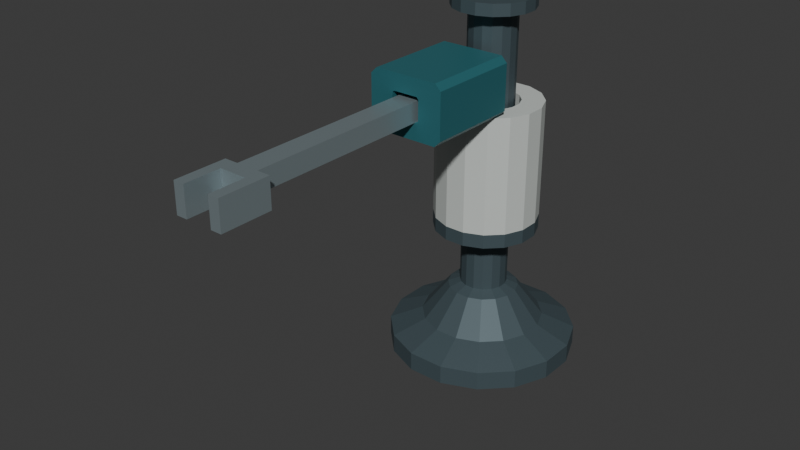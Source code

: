 # Source: source.blend  (saved by Blender 4.3.34; exported with 4.5.12 LTS)
import bpy
from mathutils import Matrix  # noqa: F401  (used for matrix-valued properties, if any)

bpy.ops.wm.read_factory_settings(use_empty=True)
scene = bpy.context.scene
scene.name = 'Scene'

# ---- collections
col_collection = bpy.data.collections.new('Collection'); scene.collection.children.link(col_collection)

# ---- materials (node trees are filled in below, after node groups)
mat_wholecolumn_graphite = bpy.data.materials.new('WholeColumn_Graphite')
mat_wholecolumn_graphite.diffuse_color = (0.075, 0.11, 0.125, 1.0)
mat_annularsleeve_warmivory = bpy.data.materials.new('AnnularSleeve_WarmIvory')
mat_annularsleeve_warmivory.diffuse_color = (0.64, 0.68, 0.65, 1.0)
mat_throughguide_deeppetrol = bpy.data.materials.new('ThroughGuide_DeepPetrol')
mat_throughguide_deeppetrol.diffuse_color = (0.035, 0.19, 0.22, 1.0)
mat_beamandopentool_satinalloy = bpy.data.materials.new('BeamAndOpenTool_SatinAlloy')
mat_beamandopentool_satinalloy.diffuse_color = (0.4, 0.49, 0.52, 1.0)

# ---- material node trees
mat_wholecolumn_graphite.use_nodes = True; mat_wholecolumn_graphite.node_tree.nodes.clear()
_N = mat_wholecolumn_graphite.node_tree.nodes; _L = mat_wholecolumn_graphite.node_tree.links
n0 = _N.new('ShaderNodeBsdfPrincipled'); n0.name = 'Principled BSDF'; n0.location = (10, 300)
n0.inputs[0].default_value = (0.075, 0.11, 0.125, 1.0)
n0.inputs[1].default_value = 0.34
n0.inputs[2].default_value = 0.58
n1 = _N.new('ShaderNodeOutputMaterial'); n1.name = 'Material Output'; n1.location = (300, 300)
_L.new(n0.outputs[0], n1.inputs[0])
n1.is_active_output = True
mat_annularsleeve_warmivory.use_nodes = True; mat_annularsleeve_warmivory.node_tree.nodes.clear()
_N = mat_annularsleeve_warmivory.node_tree.nodes; _L = mat_annularsleeve_warmivory.node_tree.links
n0 = _N.new('ShaderNodeBsdfPrincipled'); n0.name = 'Principled BSDF'; n0.location = (10, 300)
n0.inputs[0].default_value = (0.64, 0.68, 0.65, 1.0)
n0.inputs[1].default_value = 0.15
n0.inputs[2].default_value = 0.63
n1 = _N.new('ShaderNodeOutputMaterial'); n1.name = 'Material Output'; n1.location = (300, 300)
_L.new(n0.outputs[0], n1.inputs[0])
n1.is_active_output = True
mat_throughguide_deeppetrol.use_nodes = True; mat_throughguide_deeppetrol.node_tree.nodes.clear()
_N = mat_throughguide_deeppetrol.node_tree.nodes; _L = mat_throughguide_deeppetrol.node_tree.links
n0 = _N.new('ShaderNodeBsdfPrincipled'); n0.name = 'Principled BSDF'; n0.location = (10, 300)
n0.inputs[0].default_value = (0.035, 0.19, 0.22, 1.0)
n0.inputs[1].default_value = 0.34
n0.inputs[2].default_value = 0.48
n1 = _N.new('ShaderNodeOutputMaterial'); n1.name = 'Material Output'; n1.location = (300, 300)
_L.new(n0.outputs[0], n1.inputs[0])
n1.is_active_output = True
mat_beamandopentool_satinalloy.use_nodes = True; mat_beamandopentool_satinalloy.node_tree.nodes.clear()
_N = mat_beamandopentool_satinalloy.node_tree.nodes; _L = mat_beamandopentool_satinalloy.node_tree.links
n0 = _N.new('ShaderNodeBsdfPrincipled'); n0.name = 'Principled BSDF'; n0.location = (10, 300)
n0.inputs[0].default_value = (0.4, 0.49, 0.52, 1.0)
n0.inputs[1].default_value = 0.65
n0.inputs[2].default_value = 0.36
n1 = _N.new('ShaderNodeOutputMaterial'); n1.name = 'Material Output'; n1.location = (300, 300)
_L.new(n0.outputs[0], n1.inputs[0])
n1.is_active_output = True

# ---- world
world_world = bpy.data.worlds.new('World'); scene.world = world_world
world_world.use_nodes = True; world_world.node_tree.nodes.clear()
_N = world_world.node_tree.nodes; _L = world_world.node_tree.links
n0 = _N.new('ShaderNodeOutputWorld'); n0.name = 'World Output'; n0.location = (300, 300)
n1 = _N.new('ShaderNodeBackground'); n1.name = 'Background'; n1.location = (10, 300)
n1.inputs[0].default_value = (0.05088, 0.05088, 0.05088, 1.0)
_L.new(n1.outputs[0], n0.inputs[0])
n0.is_active_output = True
world_world.color = (0.05088, 0.05088, 0.05088)
world_world.sun_shadow_jitter_overblur = 0.0

# ---- meshes
me_wholegroundplinthandsteppedcolumn = bpy.data.meshes.new('WholeGroundPlinthAndSteppedColumn')
me_wholegroundplinthandsteppedcolumn.from_pydata([(0.3923, 0.6369, 0.0), (0.3326, 0.7811, 0.0), (0.3326, 0.7811, 0.08), (0.3923, 0.6369, 0.08), (0.2222, 0.8914, 0.0), (0.2222, 0.8914, 0.08), (0.07804, 0.9512, 0.0), (0.07804, 0.9512, 0.08), (-0.07804, 0.9512, 0.0), (-0.07804, 0.9512, 0.08), (-0.2222, 0.8914, 0.0), (-0.2222, 0.8914, 0.08), (-0.3326, 0.7811, 0.0), (-0.3326, 0.7811, 0.08), (-0.3923, 0.6369, 0.0), (-0.3923, 0.6369, 0.08), (-0.3923, 0.4808, 0.0), (-0.3923, 0.4808, 0.08), (-0.3326, 0.3366, 0.0), (-0.3326, 0.3366, 0.08), (-0.2222, 0.2263, 0.0), (-0.2222, 0.2263, 0.08), (-0.07804, 0.1665, 0.0), (-0.07804, 0.1665, 0.08), (0.07804, 0.1665, 0.0), (0.07804, 0.1665, 0.08), (0.2222, 0.2263, 0.0), (0.2222, 0.2263, 0.08), (0.3326, 0.3366, 0.0), (0.3326, 0.3366, 0.08), (0.3923, 0.4808, 0.0), (0.3923, 0.4808, 0.08), (0.2162, 0.7033, 0.14), (0.255, 0.6096, 0.14), (0.1444, 0.775, 0.14), (0.05072, 0.8138, 0.14), (-0.05072, 0.8138, 0.14), (-0.1444, 0.775, 0.14), (-0.2162, 0.7033, 0.14), (-0.255, 0.6096, 0.14), (-0.255, 0.5081, 0.14), (-0.2162, 0.4144, 0.14), (-0.1444, 0.3427, 0.14), (-0.05072, 0.3038, 0.14), (0.05072, 0.3038, 0.14), (0.1444, 0.3427, 0.14), (0.2162, 0.4144, 0.14), (0.255, 0.5081, 0.14), (0.1247, 0.6422, 0.28), (0.1471, 0.5881, 0.28), (0.08334, 0.6836, 0.28), (0.02926, 0.706, 0.28), (-0.02926, 0.706, 0.28), (-0.08334, 0.6836, 0.28), (-0.1247, 0.6422, 0.28), (-0.1471, 0.5881, 0.28), (-0.1471, 0.5296, 0.28), (-0.1247, 0.4755, 0.28), (-0.08334, 0.4341, 0.28), (-0.02926, 0.4117, 0.28), (0.02926, 0.4117, 0.28), (0.08334, 0.4341, 0.28), (0.1247, 0.4755, 0.28), (0.1471, 0.5296, 0.28), (0.08315, 0.6144, 0.3), (0.09808, 0.5784, 0.3), (0.05556, 0.642, 0.3), (0.01951, 0.6569, 0.3), (-0.01951, 0.6569, 0.3), (-0.05556, 0.642, 0.3), (-0.08315, 0.6144, 0.3), (-0.09808, 0.5784, 0.3), (-0.09808, 0.5393, 0.3), (-0.08315, 0.5033, 0.3), (-0.05556, 0.4757, 0.3), (-0.01951, 0.4608, 0.3), (0.01951, 0.4608, 0.3), (0.05556, 0.4757, 0.3), (0.08315, 0.5033, 0.3), (0.09808, 0.5393, 0.3), (0.08315, 0.6144, 0.56), (0.09808, 0.5784, 0.56), (0.05556, 0.642, 0.56), (0.01951, 0.6569, 0.56), (-0.01951, 0.6569, 0.56), (-0.05556, 0.642, 0.56), (-0.08315, 0.6144, 0.56), (-0.09808, 0.5784, 0.56), (-0.09808, 0.5393, 0.56), (-0.08315, 0.5033, 0.56), (-0.05556, 0.4757, 0.56), (-0.01951, 0.4608, 0.56), (0.01951, 0.4608, 0.56), (0.05556, 0.4757, 0.56), (0.08315, 0.5033, 0.56), (0.09808, 0.5393, 0.56), (0.1829, 0.6811, 0.56), (0.2158, 0.6018, 0.56), (0.1222, 0.7418, 0.56), (0.04292, 0.7746, 0.56), (-0.04292, 0.7746, 0.56), (-0.1222, 0.7418, 0.56), (-0.1829, 0.6811, 0.56), (-0.2158, 0.6018, 0.56), (-0.2158, 0.5159, 0.56), (-0.1829, 0.4366, 0.56), (-0.1222, 0.3759, 0.56), (-0.04292, 0.3431, 0.56), (0.04292, 0.3431, 0.56), (0.1222, 0.3759, 0.56), (0.1829, 0.4366, 0.56), (0.2158, 0.5159, 0.56), (0.1829, 0.6811, 0.62), (0.2158, 0.6018, 0.62), (0.1222, 0.7418, 0.62), (0.04292, 0.7746, 0.62), (-0.04292, 0.7746, 0.62), (-0.1222, 0.7418, 0.62), (-0.1829, 0.6811, 0.62), (-0.2158, 0.6018, 0.62), (-0.2158, 0.5159, 0.62), (-0.1829, 0.4366, 0.62), (-0.1222, 0.3759, 0.62), (-0.04292, 0.3431, 0.62), (0.04292, 0.3431, 0.62), (0.1222, 0.3759, 0.62), (0.1829, 0.4366, 0.62), (0.2158, 0.5159, 0.62), (0.08315, 0.6144, 0.62), (0.09808, 0.5784, 0.62), (0.05556, 0.642, 0.62), (0.01951, 0.6569, 0.62), (-0.01951, 0.6569, 0.62), (-0.05556, 0.642, 0.62), (-0.08315, 0.6144, 0.62), (-0.09808, 0.5784, 0.62), (-0.09808, 0.5393, 0.62), (-0.08315, 0.5033, 0.62), (-0.05556, 0.4757, 0.62), (-0.01951, 0.4608, 0.62), (0.01951, 0.4608, 0.62), (0.05556, 0.4757, 0.62), (0.08315, 0.5033, 0.62), (0.09808, 0.5393, 0.62), (0.08315, 0.6144, 1.5), (0.09808, 0.5784, 1.5), (0.05556, 0.642, 1.5), (0.01951, 0.6569, 1.5), (-0.01951, 0.6569, 1.5), (-0.05556, 0.642, 1.5), (-0.08315, 0.6144, 1.5), (-0.09808, 0.5784, 1.5), (-0.09808, 0.5393, 1.5), (-0.08315, 0.5033, 1.5), (-0.05556, 0.4757, 1.5), (-0.01951, 0.4608, 1.5), (0.01951, 0.4608, 1.5), (0.05556, 0.4757, 1.5), (0.08315, 0.5033, 1.5), (0.09808, 0.5393, 1.5), (0.1413, 0.6533, 1.5), (0.1667, 0.592, 1.5), (0.09445, 0.7002, 1.5), (0.03317, 0.7256, 1.5), (-0.03317, 0.7256, 1.5), (-0.09445, 0.7002, 1.5), (-0.1413, 0.6533, 1.5), (-0.1667, 0.592, 1.5), (-0.1667, 0.5257, 1.5), (-0.1413, 0.4644, 1.5), (-0.09445, 0.4175, 1.5), (-0.03317, 0.3921, 1.5), (0.03317, 0.3921, 1.5), (0.09445, 0.4175, 1.5), (0.1413, 0.4644, 1.5), (0.1667, 0.5257, 1.5), (0.1413, 0.6533, 1.55), (0.1667, 0.592, 1.55), (0.09445, 0.7002, 1.55), (0.03317, 0.7256, 1.55), (-0.03317, 0.7256, 1.55), (-0.09445, 0.7002, 1.55), (-0.1413, 0.6533, 1.55), (-0.1667, 0.592, 1.55), (-0.1667, 0.5257, 1.55), (-0.1413, 0.4644, 1.55), (-0.09445, 0.4175, 1.55), (-0.03317, 0.3921, 1.55), (0.03317, 0.3921, 1.55), (0.09445, 0.4175, 1.55), (0.1413, 0.4644, 1.55), (0.1667, 0.5257, 1.55), (0.0, 0.5588, 1.55), (0.0, 0.5588, 0.0)], [], [(0, 1, 2), (0, 2, 3), (1, 4, 5), (1, 5, 2), (4, 6, 7), (4, 7, 5), (6, 8, 9), (6, 9, 7), (8, 10, 11), (8, 11, 9), (10, 12, 13), (10, 13, 11), (12, 14, 15), (12, 15, 13), (14, 16, 17), (14, 17, 15), (16, 18, 19), (16, 19, 17), (18, 20, 21), (18, 21, 19), (20, 22, 23), (20, 23, 21), (22, 24, 25), (22, 25, 23), (24, 26, 27), (24, 27, 25), (26, 28, 29), (26, 29, 27), (28, 30, 31), (28, 31, 29), (30, 0, 3), (30, 3, 31), (3, 2, 32), (3, 32, 33), (2, 5, 34), (2, 34, 32), (5, 7, 35), (5, 35, 34), (7, 9, 36), (7, 36, 35), (9, 11, 37), (9, 37, 36), (11, 13, 38), (11, 38, 37), (13, 15, 39), (13, 39, 38), (15, 17, 40), (15, 40, 39), (17, 19, 41), (17, 41, 40), (19, 21, 42), (19, 42, 41), (21, 23, 43), (21, 43, 42), (23, 25, 44), (23, 44, 43), (25, 27, 45), (25, 45, 44), (27, 29, 46), (27, 46, 45), (29, 31, 47), (29, 47, 46), (31, 3, 33), (31, 33, 47), (33, 32, 48), (33, 48, 49), (32, 34, 50), (32, 50, 48), (34, 35, 51), (34, 51, 50), (35, 36, 52), (35, 52, 51), (36, 37, 53), (36, 53, 52), (37, 38, 54), (37, 54, 53), (38, 39, 55), (38, 55, 54), (39, 40, 56), (39, 56, 55), (40, 41, 57), (40, 57, 56), (41, 42, 58), (41, 58, 57), (42, 43, 59), (42, 59, 58), (43, 44, 60), (43, 60, 59), (44, 45, 61), (44, 61, 60), (45, 46, 62), (45, 62, 61), (46, 47, 63), (46, 63, 62), (47, 33, 49), (47, 49, 63), (49, 48, 64), (49, 64, 65), (48, 50, 66), (48, 66, 64), (50, 51, 67), (50, 67, 66), (51, 52, 68), (51, 68, 67), (52, 53, 69), (52, 69, 68), (53, 54, 70), (53, 70, 69), (54, 55, 71), (54, 71, 70), (55, 56, 72), (55, 72, 71), (56, 57, 73), (56, 73, 72), (57, 58, 74), (57, 74, 73), (58, 59, 75), (58, 75, 74), (59, 60, 76), (59, 76, 75), (60, 61, 77), (60, 77, 76), (61, 62, 78), (61, 78, 77), (62, 63, 79), (62, 79, 78), (63, 49, 65), (63, 65, 79), (65, 64, 80), (65, 80, 81), (64, 66, 82), (64, 82, 80), (66, 67, 83), (66, 83, 82), (67, 68, 84), (67, 84, 83), (68, 69, 85), (68, 85, 84), (69, 70, 86), (69, 86, 85), (70, 71, 87), (70, 87, 86), (71, 72, 88), (71, 88, 87), (72, 73, 89), (72, 89, 88), (73, 74, 90), (73, 90, 89), (74, 75, 91), (74, 91, 90), (75, 76, 92), (75, 92, 91), (76, 77, 93), (76, 93, 92), (77, 78, 94), (77, 94, 93), (78, 79, 95), (78, 95, 94), (79, 65, 81), (79, 81, 95), (81, 80, 96), (81, 96, 97), (80, 82, 98), (80, 98, 96), (82, 83, 99), (82, 99, 98), (83, 84, 100), (83, 100, 99), (84, 85, 101), (84, 101, 100), (85, 86, 102), (85, 102, 101), (86, 87, 103), (86, 103, 102), (87, 88, 104), (87, 104, 103), (88, 89, 105), (88, 105, 104), (89, 90, 106), (89, 106, 105), (90, 91, 107), (90, 107, 106), (91, 92, 108), (91, 108, 107), (92, 93, 109), (92, 109, 108), (93, 94, 110), (93, 110, 109), (94, 95, 111), (94, 111, 110), (95, 81, 97), (95, 97, 111), (97, 96, 112), (97, 112, 113), (96, 98, 114), (96, 114, 112), (98, 99, 115), (98, 115, 114), (99, 100, 116), (99, 116, 115), (100, 101, 117), (100, 117, 116), (101, 102, 118), (101, 118, 117), (102, 103, 119), (102, 119, 118), (103, 104, 120), (103, 120, 119), (104, 105, 121), (104, 121, 120), (105, 106, 122), (105, 122, 121), (106, 107, 123), (106, 123, 122), (107, 108, 124), (107, 124, 123), (108, 109, 125), (108, 125, 124), (109, 110, 126), (109, 126, 125), (110, 111, 127), (110, 127, 126), (111, 97, 113), (111, 113, 127), (113, 112, 128), (113, 128, 129), (112, 114, 130), (112, 130, 128), (114, 115, 131), (114, 131, 130), (115, 116, 132), (115, 132, 131), (116, 117, 133), (116, 133, 132), (117, 118, 134), (117, 134, 133), (118, 119, 135), (118, 135, 134), (119, 120, 136), (119, 136, 135), (120, 121, 137), (120, 137, 136), (121, 122, 138), (121, 138, 137), (122, 123, 139), (122, 139, 138), (123, 124, 140), (123, 140, 139), (124, 125, 141), (124, 141, 140), (125, 126, 142), (125, 142, 141), (126, 127, 143), (126, 143, 142), (127, 113, 129), (127, 129, 143), (129, 128, 144), (129, 144, 145), (128, 130, 146), (128, 146, 144), (130, 131, 147), (130, 147, 146), (131, 132, 148), (131, 148, 147), (132, 133, 149), (132, 149, 148), (133, 134, 150), (133, 150, 149), (134, 135, 151), (134, 151, 150), (135, 136, 152), (135, 152, 151), (136, 137, 153), (136, 153, 152), (137, 138, 154), (137, 154, 153), (138, 139, 155), (138, 155, 154), (139, 140, 156), (139, 156, 155), (140, 141, 157), (140, 157, 156), (141, 142, 158), (141, 158, 157), (142, 143, 159), (142, 159, 158), (143, 129, 145), (143, 145, 159), (145, 144, 160), (145, 160, 161), (144, 146, 162), (144, 162, 160), (146, 147, 163), (146, 163, 162), (147, 148, 164), (147, 164, 163), (148, 149, 165), (148, 165, 164), (149, 150, 166), (149, 166, 165), (150, 151, 167), (150, 167, 166), (151, 152, 168), (151, 168, 167), (152, 153, 169), (152, 169, 168), (153, 154, 170), (153, 170, 169), (154, 155, 171), (154, 171, 170), (155, 156, 172), (155, 172, 171), (156, 157, 173), (156, 173, 172), (157, 158, 174), (157, 174, 173), (158, 159, 175), (158, 175, 174), (159, 145, 161), (159, 161, 175), (161, 160, 176), (161, 176, 177), (160, 162, 178), (160, 178, 176), (162, 163, 179), (162, 179, 178), (163, 164, 180), (163, 180, 179), (164, 165, 181), (164, 181, 180), (165, 166, 182), (165, 182, 181), (166, 167, 183), (166, 183, 182), (167, 168, 184), (167, 184, 183), (168, 169, 185), (168, 185, 184), (169, 170, 186), (169, 186, 185), (170, 171, 187), (170, 187, 186), (171, 172, 188), (171, 188, 187), (172, 173, 189), (172, 189, 188), (173, 174, 190), (173, 190, 189), (174, 175, 191), (174, 191, 190), (175, 161, 177), (175, 177, 191), (177, 176, 192), (176, 178, 192), (178, 179, 192), (179, 180, 192), (180, 181, 192), (181, 182, 192), (182, 183, 192), (183, 184, 192), (184, 185, 192), (185, 186, 192), (186, 187, 192), (187, 188, 192), (188, 189, 192), (189, 190, 192), (190, 191, 192), (191, 177, 192), (1, 0, 193), (4, 1, 193), (6, 4, 193), (8, 6, 193), (10, 8, 193), (12, 10, 193), (14, 12, 193), (16, 14, 193), (18, 16, 193), (20, 18, 193), (22, 20, 193), (24, 22, 193), (26, 24, 193), (28, 26, 193), (30, 28, 193), (0, 30, 193)])
me_wholegroundplinthandsteppedcolumn.materials.append(mat_wholecolumn_graphite)
me_wholegroundplinthandsteppedcolumn.materials.append(mat_annularsleeve_warmivory)
me_wholegroundplinthandsteppedcolumn.materials.append(mat_throughguide_deeppetrol)
me_wholegroundplinthandsteppedcolumn.materials.append(mat_beamandopentool_satinalloy)
me_wholegroundplinthandsteppedcolumn.update()
me_wholeverticalannularsleeve = bpy.data.meshes.new('WholeVerticalAnnularSleeve')
me_wholeverticalannularsleeve.from_pydata([(0.2158, 0.6018, 0.62), (0.1829, 0.6811, 0.62), (0.1829, 0.6811, 1.12), (0.2158, 0.6018, 1.12), (0.1222, 0.7418, 0.62), (0.1222, 0.7418, 1.12), (0.04292, 0.7746, 0.62), (0.04292, 0.7746, 1.12), (-0.04292, 0.7746, 0.62), (-0.04292, 0.7746, 1.12), (-0.1222, 0.7418, 0.62), (-0.1222, 0.7418, 1.12), (-0.1829, 0.6811, 0.62), (-0.1829, 0.6811, 1.12), (-0.2158, 0.6018, 0.62), (-0.2158, 0.6018, 1.12), (-0.2158, 0.5159, 0.62), (-0.2158, 0.5159, 1.12), (-0.1829, 0.4366, 0.62), (-0.1829, 0.4366, 1.12), (-0.1222, 0.3759, 0.62), (-0.1222, 0.3759, 1.12), (-0.04292, 0.3431, 0.62), (-0.04292, 0.3431, 1.12), (0.04292, 0.3431, 0.62), (0.04292, 0.3431, 1.12), (0.1222, 0.3759, 0.62), (0.1222, 0.3759, 1.12), (0.1829, 0.4366, 0.62), (0.1829, 0.4366, 1.12), (0.2158, 0.5159, 0.62), (0.2158, 0.5159, 1.12), (0.1039, 0.6283, 1.12), (0.1226, 0.5832, 1.12), (0.06945, 0.6628, 1.12), (0.02439, 0.6814, 1.12), (-0.02439, 0.6814, 1.12), (-0.06945, 0.6628, 1.12), (-0.1039, 0.6283, 1.12), (-0.1226, 0.5832, 1.12), (-0.1226, 0.5345, 1.12), (-0.1039, 0.4894, 1.12), (-0.06945, 0.4549, 1.12), (-0.02439, 0.4362, 1.12), (0.02439, 0.4362, 1.12), (0.06945, 0.4549, 1.12), (0.1039, 0.4894, 1.12), (0.1226, 0.5345, 1.12), (0.1039, 0.6283, 0.62), (0.1226, 0.5832, 0.62), (0.06945, 0.6628, 0.62), (0.02439, 0.6814, 0.62), (-0.02439, 0.6814, 0.62), (-0.06945, 0.6628, 0.62), (-0.1039, 0.6283, 0.62), (-0.1226, 0.5832, 0.62), (-0.1226, 0.5345, 0.62), (-0.1039, 0.4894, 0.62), (-0.06945, 0.4549, 0.62), (-0.02439, 0.4362, 0.62), (0.02439, 0.4362, 0.62), (0.06945, 0.4549, 0.62), (0.1039, 0.4894, 0.62), (0.1226, 0.5345, 0.62)], [], [(0, 1, 2), (0, 2, 3), (1, 4, 5), (1, 5, 2), (4, 6, 7), (4, 7, 5), (6, 8, 9), (6, 9, 7), (8, 10, 11), (8, 11, 9), (10, 12, 13), (10, 13, 11), (12, 14, 15), (12, 15, 13), (14, 16, 17), (14, 17, 15), (16, 18, 19), (16, 19, 17), (18, 20, 21), (18, 21, 19), (20, 22, 23), (20, 23, 21), (22, 24, 25), (22, 25, 23), (24, 26, 27), (24, 27, 25), (26, 28, 29), (26, 29, 27), (28, 30, 31), (28, 31, 29), (30, 0, 3), (30, 3, 31), (3, 2, 32), (3, 32, 33), (2, 5, 34), (2, 34, 32), (5, 7, 35), (5, 35, 34), (7, 9, 36), (7, 36, 35), (9, 11, 37), (9, 37, 36), (11, 13, 38), (11, 38, 37), (13, 15, 39), (13, 39, 38), (15, 17, 40), (15, 40, 39), (17, 19, 41), (17, 41, 40), (19, 21, 42), (19, 42, 41), (21, 23, 43), (21, 43, 42), (23, 25, 44), (23, 44, 43), (25, 27, 45), (25, 45, 44), (27, 29, 46), (27, 46, 45), (29, 31, 47), (29, 47, 46), (31, 3, 33), (31, 33, 47), (33, 32, 48), (33, 48, 49), (32, 34, 50), (32, 50, 48), (34, 35, 51), (34, 51, 50), (35, 36, 52), (35, 52, 51), (36, 37, 53), (36, 53, 52), (37, 38, 54), (37, 54, 53), (38, 39, 55), (38, 55, 54), (39, 40, 56), (39, 56, 55), (40, 41, 57), (40, 57, 56), (41, 42, 58), (41, 58, 57), (42, 43, 59), (42, 59, 58), (43, 44, 60), (43, 60, 59), (44, 45, 61), (44, 61, 60), (45, 46, 62), (45, 62, 61), (46, 47, 63), (46, 63, 62), (47, 33, 49), (47, 49, 63), (49, 48, 1), (49, 1, 0), (48, 50, 4), (48, 4, 1), (50, 51, 6), (50, 6, 4), (51, 52, 8), (51, 8, 6), (52, 53, 10), (52, 10, 8), (53, 54, 12), (53, 12, 10), (54, 55, 14), (54, 14, 12), (55, 56, 16), (55, 16, 14), (56, 57, 18), (56, 18, 16), (57, 58, 20), (57, 20, 18), (58, 59, 22), (58, 22, 20), (59, 60, 24), (59, 24, 22), (60, 61, 26), (60, 26, 24), (61, 62, 28), (61, 28, 26), (62, 63, 30), (62, 30, 28), (63, 49, 0), (63, 0, 30)])
me_wholeverticalannularsleeve.polygons.foreach_set('material_index', [1, 1, 1, 1, 1, 1, 1, 1, 1, 1, 1, 1, 1, 1, 1, 1, 1, 1, 1, 1, 1, 1, 1, 1, 1, 1, 1, 1, 1, 1, 1, 1, 1, 1, 1, 1, 1, 1, 1, 1, 1, 1, 1, 1, 1, 1, 1, 1, 1, 1, 1, 1, 1, 1, 1, 1, 1, 1, 1, 1, 1, 1, 1, 1, 1, 1, 1, 1, 1, 1, 1, 1, 1, 1, 1, 1, 1, 1, 1, 1, 1, 1, 1, 1, 1, 1, 1, 1, 1, 1, 1, 1, 1, 1, 1, 1, 1, 1, 1, 1, 1, 1, 1, 1, 1, 1, 1, 1, 1, 1, 1, 1, 1, 1, 1, 1, 1, 1, 1, 1, 1, 1, 1, 1, 1, 1, 1, 1])
me_wholeverticalannularsleeve.materials.append(mat_wholecolumn_graphite)
me_wholeverticalannularsleeve.materials.append(mat_annularsleeve_warmivory)
me_wholeverticalannularsleeve.materials.append(mat_throughguide_deeppetrol)
me_wholeverticalannularsleeve.materials.append(mat_beamandopentool_satinalloy)
me_wholeverticalannularsleeve.update()
me_wholehorizontalthroughguide = bpy.data.meshes.new('WholeHorizontalThroughGuide')
me_wholehorizontalthroughguide.from_pydata([(-0.135, 0.02884, 1.12), (0.135, 0.02884, 1.12), (0.052, 0.02884, 1.19), (-0.052, 0.02884, 1.19), (0.16, 0.02884, 1.145), (0.06, 0.02884, 1.198), (0.16, 0.02884, 1.335), (0.06, 0.02884, 1.282), (0.135, 0.02884, 1.36), (0.052, 0.02884, 1.29), (-0.135, 0.02884, 1.36), (-0.052, 0.02884, 1.29), (-0.16, 0.02884, 1.335), (-0.06, 0.02884, 1.282), (-0.16, 0.02884, 1.145), (-0.06, 0.02884, 1.198), (-0.135, 0.4288, 1.12), (0.135, 0.4288, 1.12), (0.052, 0.4288, 1.19), (-0.052, 0.4288, 1.19), (0.16, 0.4288, 1.145), (0.06, 0.4288, 1.198), (0.16, 0.4288, 1.335), (0.06, 0.4288, 1.282), (0.135, 0.4288, 1.36), (0.052, 0.4288, 1.29), (-0.135, 0.4288, 1.36), (-0.052, 0.4288, 1.29), (-0.16, 0.4288, 1.335), (-0.06, 0.4288, 1.282), (-0.16, 0.4288, 1.145), (-0.06, 0.4288, 1.198)], [], [(0, 1, 2), (0, 2, 3), (1, 4, 5), (1, 5, 2), (4, 6, 7), (4, 7, 5), (6, 8, 9), (6, 9, 7), (8, 10, 11), (8, 11, 9), (10, 12, 13), (10, 13, 11), (12, 14, 15), (12, 15, 13), (14, 0, 3), (14, 3, 15), (18, 17, 16), (19, 18, 16), (21, 20, 17), (18, 21, 17), (23, 22, 20), (21, 23, 20), (25, 24, 22), (23, 25, 22), (27, 26, 24), (25, 27, 24), (29, 28, 26), (27, 29, 26), (31, 30, 28), (29, 31, 28), (19, 16, 30), (31, 19, 30), (17, 1, 0), (16, 17, 0), (20, 4, 1), (17, 20, 1), (22, 6, 4), (20, 22, 4), (24, 8, 6), (22, 24, 6), (26, 10, 8), (24, 26, 8), (28, 12, 10), (26, 28, 10), (30, 14, 12), (28, 30, 12), (16, 0, 14), (30, 16, 14), (3, 2, 18), (3, 18, 19), (2, 5, 21), (2, 21, 18), (5, 7, 23), (5, 23, 21), (7, 9, 25), (7, 25, 23), (9, 11, 27), (9, 27, 25), (11, 13, 29), (11, 29, 27), (13, 15, 31), (13, 31, 29), (15, 3, 19), (15, 19, 31)])
me_wholehorizontalthroughguide.polygons.foreach_set('material_index', [2, 2, 2, 2, 2, 2, 2, 2, 2, 2, 2, 2, 2, 2, 2, 2, 2, 2, 2, 2, 2, 2, 2, 2, 2, 2, 2, 2, 2, 2, 2, 2, 2, 2, 2, 2, 2, 2, 2, 2, 2, 2, 2, 2, 2, 2, 2, 2, 2, 2, 2, 2, 2, 2, 2, 2, 2, 2, 2, 2, 2, 2, 2, 2])
me_wholehorizontalthroughguide.materials.append(mat_wholecolumn_graphite)
me_wholehorizontalthroughguide.materials.append(mat_annularsleeve_warmivory)
me_wholehorizontalthroughguide.materials.append(mat_throughguide_deeppetrol)
me_wholehorizontalthroughguide.materials.append(mat_beamandopentool_satinalloy)
me_wholehorizontalthroughguide.update()
me_wholestraightforwardbeam = bpy.data.meshes.new('WholeStraightForwardBeam')
me_wholestraightforwardbeam.from_pydata([(-0.045, 0.4288, 1.19), (-0.045, -0.7412, 1.19), (0.045, -0.7412, 1.19), (0.045, 0.4288, 1.19), (-0.045, 0.4288, 1.27), (-0.045, -0.7412, 1.27), (0.045, -0.7412, 1.27), (0.045, 0.4288, 1.27)], [], [(2, 1, 0), (0, 3, 2), (4, 5, 6), (6, 7, 4), (1, 2, 6), (1, 6, 5), (2, 3, 7), (2, 7, 6), (3, 0, 4), (3, 4, 7), (0, 1, 5), (0, 5, 4)])
me_wholestraightforwardbeam.polygons.foreach_set('material_index', [3, 3, 3, 3, 3, 3, 3, 3, 3, 3, 3, 3])
me_wholestraightforwardbeam.materials.append(mat_wholecolumn_graphite)
me_wholestraightforwardbeam.materials.append(mat_annularsleeve_warmivory)
me_wholestraightforwardbeam.materials.append(mat_throughguide_deeppetrol)
me_wholestraightforwardbeam.materials.append(mat_beamandopentool_satinalloy)
me_wholestraightforwardbeam.update()
me_wholerearbeamstop = bpy.data.meshes.new('WholeRearBeamStop')
me_wholerearbeamstop.from_pydata([(-0.09, 0.4488, 1.19), (-0.09, 0.4288, 1.19), (0.09, 0.4288, 1.19), (0.09, 0.4488, 1.19), (-0.09, 0.4488, 1.33), (-0.09, 0.4288, 1.33), (0.09, 0.4288, 1.33), (0.09, 0.4488, 1.33)], [], [(2, 1, 0), (0, 3, 2), (4, 5, 6), (6, 7, 4), (1, 2, 6), (1, 6, 5), (2, 3, 7), (2, 7, 6), (3, 0, 4), (3, 4, 7), (0, 1, 5), (0, 5, 4)])
me_wholerearbeamstop.polygons.foreach_set('material_index', [3, 3, 3, 3, 3, 3, 3, 3, 3, 3, 3, 3])
me_wholerearbeamstop.materials.append(mat_wholecolumn_graphite)
me_wholerearbeamstop.materials.append(mat_annularsleeve_warmivory)
me_wholerearbeamstop.materials.append(mat_throughguide_deeppetrol)
me_wholerearbeamstop.materials.append(mat_beamandopentool_satinalloy)
me_wholerearbeamstop.update()
me_wholeforwardopenutool = bpy.data.meshes.new('WholeForwardOpenUTool')
me_wholeforwardopenutool.from_pydata([(-0.1, -0.7412, 1.15), (-0.1, -0.9512, 1.15), (-0.055, -0.9512, 1.15), (-0.055, -0.8012, 1.15), (0.055, -0.8012, 1.15), (0.055, -0.9512, 1.15), (0.1, -0.9512, 1.15), (0.1, -0.7412, 1.15), (-0.1, -0.7412, 1.27), (-0.1, -0.9512, 1.27), (-0.055, -0.9512, 1.27), (-0.055, -0.8012, 1.27), (0.055, -0.8012, 1.27), (0.055, -0.9512, 1.27), (0.1, -0.9512, 1.27), (0.1, -0.7412, 1.27)], [], [(2, 1, 0), (3, 2, 0), (4, 3, 0), (6, 5, 4), (7, 6, 4), (0, 7, 4), (8, 9, 10), (8, 10, 11), (8, 11, 12), (12, 13, 14), (12, 14, 15), (12, 15, 8), (15, 7, 0), (8, 15, 0), (14, 6, 7), (15, 14, 7), (13, 5, 6), (14, 13, 6), (12, 4, 5), (13, 12, 5), (11, 3, 4), (12, 11, 4), (10, 2, 3), (11, 10, 3), (9, 1, 2), (10, 9, 2), (8, 0, 1), (9, 8, 1)])
me_wholeforwardopenutool.polygons.foreach_set('material_index', [3, 3, 3, 3, 3, 3, 3, 3, 3, 3, 3, 3, 3, 3, 3, 3, 3, 3, 3, 3, 3, 3, 3, 3, 3, 3, 3, 3])
me_wholeforwardopenutool.materials.append(mat_wholecolumn_graphite)
me_wholeforwardopenutool.materials.append(mat_annularsleeve_warmivory)
me_wholeforwardopenutool.materials.append(mat_throughguide_deeppetrol)
me_wholeforwardopenutool.materials.append(mat_beamandopentool_satinalloy)
me_wholeforwardopenutool.update()

# ---- objects
ob_onefixedcolumnradialthroughguideworkrobot = bpy.data.objects.new('OneFixedColumnRadialThroughGuideWorkRobot', None)
ob_wholegroundplinthandsteppedcolumn = bpy.data.objects.new('WholeGroundPlinthAndSteppedColumn', me_wholegroundplinthandsteppedcolumn)
ob_wholeverticalannularsleeve = bpy.data.objects.new('WholeVerticalAnnularSleeve', me_wholeverticalannularsleeve)
ob_wholehorizontalthroughguide = bpy.data.objects.new('WholeHorizontalThroughGuide', me_wholehorizontalthroughguide)
ob_wholestraightforwardbeam = bpy.data.objects.new('WholeStraightForwardBeam', me_wholestraightforwardbeam)
ob_wholerearbeamstop = bpy.data.objects.new('WholeRearBeamStop', me_wholerearbeamstop)
ob_wholeforwardopenutool = bpy.data.objects.new('WholeForwardOpenUTool', me_wholeforwardopenutool)

# ---- transforms, parenting, visibility, modifiers, constraints
ob_onefixedcolumnradialthroughguideworkrobot.location = (0.0, 0.0, 0.0)
ob_wholegroundplinthandsteppedcolumn.parent = ob_onefixedcolumnradialthroughguideworkrobot
ob_wholegroundplinthandsteppedcolumn.location = (0.0, 0.0, 0.0)
ob_wholeverticalannularsleeve.parent = ob_onefixedcolumnradialthroughguideworkrobot
ob_wholeverticalannularsleeve.location = (0.0, 0.0, 0.0)
ob_wholehorizontalthroughguide.parent = ob_onefixedcolumnradialthroughguideworkrobot
ob_wholehorizontalthroughguide.location = (0.0, 0.0, 0.0)
ob_wholestraightforwardbeam.parent = ob_onefixedcolumnradialthroughguideworkrobot
ob_wholestraightforwardbeam.location = (0.0, 0.0, 0.0)
ob_wholerearbeamstop.parent = ob_onefixedcolumnradialthroughguideworkrobot
ob_wholerearbeamstop.location = (0.0, 0.0, 0.0)
ob_wholeforwardopenutool.parent = ob_onefixedcolumnradialthroughguideworkrobot
ob_wholeforwardopenutool.location = (0.0, 0.0, 0.0)

# ---- collection membership
scene.collection.objects.link(ob_onefixedcolumnradialthroughguideworkrobot)
scene.collection.objects.link(ob_wholegroundplinthandsteppedcolumn)
scene.collection.objects.link(ob_wholeverticalannularsleeve)
scene.collection.objects.link(ob_wholehorizontalthroughguide)
scene.collection.objects.link(ob_wholestraightforwardbeam)
scene.collection.objects.link(ob_wholerearbeamstop)
scene.collection.objects.link(ob_wholeforwardopenutool)

# ---- scene / render settings (as saved in the file)
scene.frame_start = 1; scene.frame_end = 250; scene.frame_set(1)
scene.render.engine = 'CYCLES'
scene.render.use_compositing = False
scene.cycles.use_denoising = False
scene.cycles.samples = 128
scene.cycles.use_adaptive_sampling = False
scene.cycles.seed = 17
bpy.context.view_layer.update()

# ---- added for rendering (the .blend has no active camera and no usable light): camera, sun
cam_auto = bpy.data.cameras.new('AutoCamera')
cam_auto.lens = 50.0
cam_auto.sensor_width = 36.0
cam_auto.clip_end = 1000.0
ob_auto_camera = bpy.data.objects.new('AutoCamera', cam_auto)
scene.collection.objects.link(ob_auto_camera)
ob_auto_camera.location = (2.38359, -2.86031, 2.68187)
ob_auto_camera.rotation_euler = (1.09748, -7.21219e-08, 0.694738)
scene.camera = ob_auto_camera
light_auto_sun = bpy.data.lights.new('AutoSun', 'SUN')
light_auto_sun.energy = 3.0
light_auto_sun.angle = 0.0523599
ob_auto_sun = bpy.data.objects.new('AutoSun', light_auto_sun)
scene.collection.objects.link(ob_auto_sun)
ob_auto_sun.rotation_euler = (0.872665, 0.174533, 0.523599)
bpy.context.view_layer.update()
